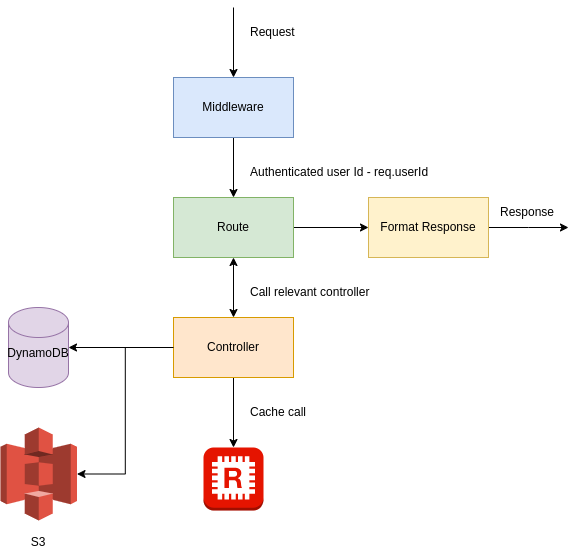

The diagram above was exported from draw.io. Its source (the exported page's mxGraphModel, read from the mxfile embedded in the PNG):
<mxGraphModel dx="1426" dy="791" grid="1" gridSize="10" guides="1" tooltips="1" connect="1" arrows="1" fold="1" page="1" pageScale="1" pageWidth="850" pageHeight="1100" math="0" shadow="0">
  <root>
    <mxCell id="0" />
    <mxCell id="1" parent="0" />
    <mxCell id="vIwPT48-OApZG4FvYYve-13" style="edgeStyle=orthogonalEdgeStyle;rounded=0;orthogonalLoop=1;jettySize=auto;html=1;exitX=0.5;exitY=1;exitDx=0;exitDy=0;" edge="1" parent="1" source="vIwPT48-OApZG4FvYYve-1" target="vIwPT48-OApZG4FvYYve-2">
      <mxGeometry relative="1" as="geometry" />
    </mxCell>
    <mxCell id="vIwPT48-OApZG4FvYYve-21" style="edgeStyle=orthogonalEdgeStyle;rounded=0;orthogonalLoop=1;jettySize=auto;html=1;exitX=0.5;exitY=0;exitDx=0;exitDy=0;endArrow=none;startFill=1;startArrow=classic;" edge="1" parent="1" source="vIwPT48-OApZG4FvYYve-1">
      <mxGeometry relative="1" as="geometry">
        <mxPoint x="425" y="90" as="targetPoint" />
      </mxGeometry>
    </mxCell>
    <mxCell id="vIwPT48-OApZG4FvYYve-1" value="Middleware" style="rounded=0;whiteSpace=wrap;html=1;fillColor=#dae8fc;strokeColor=#6c8ebf;" vertex="1" parent="1">
      <mxGeometry x="365" y="160" width="120" height="60" as="geometry" />
    </mxCell>
    <mxCell id="vIwPT48-OApZG4FvYYve-14" style="edgeStyle=orthogonalEdgeStyle;rounded=0;orthogonalLoop=1;jettySize=auto;html=1;exitX=0.5;exitY=1;exitDx=0;exitDy=0;startArrow=classic;startFill=1;" edge="1" parent="1" source="vIwPT48-OApZG4FvYYve-2" target="vIwPT48-OApZG4FvYYve-3">
      <mxGeometry relative="1" as="geometry" />
    </mxCell>
    <mxCell id="vIwPT48-OApZG4FvYYve-19" style="edgeStyle=orthogonalEdgeStyle;rounded=0;orthogonalLoop=1;jettySize=auto;html=1;exitX=1;exitY=0.5;exitDx=0;exitDy=0;entryX=0;entryY=0.5;entryDx=0;entryDy=0;" edge="1" parent="1" source="vIwPT48-OApZG4FvYYve-2" target="vIwPT48-OApZG4FvYYve-18">
      <mxGeometry relative="1" as="geometry" />
    </mxCell>
    <mxCell id="vIwPT48-OApZG4FvYYve-2" value="Route" style="rounded=0;whiteSpace=wrap;html=1;fillColor=#d5e8d4;strokeColor=#82b366;" vertex="1" parent="1">
      <mxGeometry x="365" y="280" width="120" height="60" as="geometry" />
    </mxCell>
    <mxCell id="vIwPT48-OApZG4FvYYve-7" style="edgeStyle=orthogonalEdgeStyle;rounded=0;orthogonalLoop=1;jettySize=auto;html=1;exitX=0;exitY=0.5;exitDx=0;exitDy=0;" edge="1" parent="1" source="vIwPT48-OApZG4FvYYve-3" target="vIwPT48-OApZG4FvYYve-4">
      <mxGeometry relative="1" as="geometry" />
    </mxCell>
    <mxCell id="vIwPT48-OApZG4FvYYve-9" style="edgeStyle=orthogonalEdgeStyle;rounded=0;orthogonalLoop=1;jettySize=auto;html=1;exitX=0.5;exitY=1;exitDx=0;exitDy=0;" edge="1" parent="1" source="vIwPT48-OApZG4FvYYve-3" target="vIwPT48-OApZG4FvYYve-6">
      <mxGeometry relative="1" as="geometry" />
    </mxCell>
    <mxCell id="vIwPT48-OApZG4FvYYve-3" value="Controller" style="rounded=0;whiteSpace=wrap;html=1;fillColor=#ffe6cc;strokeColor=#d79b00;" vertex="1" parent="1">
      <mxGeometry x="365" y="400" width="120" height="60" as="geometry" />
    </mxCell>
    <mxCell id="vIwPT48-OApZG4FvYYve-4" value="DynamoDB&lt;div&gt;&lt;br&gt;&lt;/div&gt;" style="shape=cylinder3;whiteSpace=wrap;html=1;boundedLbl=1;backgroundOutline=1;size=15;fillColor=#e1d5e7;strokeColor=#9673a6;" vertex="1" parent="1">
      <mxGeometry x="200" y="390" width="60" height="80" as="geometry" />
    </mxCell>
    <mxCell id="vIwPT48-OApZG4FvYYve-5" value="" style="outlineConnect=0;dashed=0;verticalLabelPosition=bottom;verticalAlign=top;align=center;html=1;shape=mxgraph.aws3.s3;fillColor=#E05243;gradientColor=none;" vertex="1" parent="1">
      <mxGeometry x="192" y="510" width="76.5" height="93" as="geometry" />
    </mxCell>
    <mxCell id="vIwPT48-OApZG4FvYYve-6" value="" style="outlineConnect=0;dashed=0;verticalLabelPosition=bottom;verticalAlign=top;align=center;html=1;shape=mxgraph.aws3.redis;fillColor=#e51400;strokeColor=#B20000;fontColor=#ffffff;" vertex="1" parent="1">
      <mxGeometry x="395" y="530" width="60" height="63" as="geometry" />
    </mxCell>
    <mxCell id="vIwPT48-OApZG4FvYYve-8" style="edgeStyle=orthogonalEdgeStyle;rounded=0;orthogonalLoop=1;jettySize=auto;html=1;entryX=1;entryY=0.5;entryDx=0;entryDy=0;entryPerimeter=0;" edge="1" parent="1" source="vIwPT48-OApZG4FvYYve-3" target="vIwPT48-OApZG4FvYYve-5">
      <mxGeometry relative="1" as="geometry" />
    </mxCell>
    <mxCell id="vIwPT48-OApZG4FvYYve-15" value="Authenticated user Id - req.userId" style="text;html=1;align=left;verticalAlign=middle;whiteSpace=wrap;rounded=0;" vertex="1" parent="1">
      <mxGeometry x="440" y="240" width="240" height="30" as="geometry" />
    </mxCell>
    <mxCell id="vIwPT48-OApZG4FvYYve-16" value="Call relevant controller" style="text;html=1;align=left;verticalAlign=middle;whiteSpace=wrap;rounded=0;" vertex="1" parent="1">
      <mxGeometry x="440" y="360" width="240" height="30" as="geometry" />
    </mxCell>
    <mxCell id="vIwPT48-OApZG4FvYYve-17" value="Cache call" style="text;html=1;align=left;verticalAlign=middle;whiteSpace=wrap;rounded=0;" vertex="1" parent="1">
      <mxGeometry x="440" y="480" width="240" height="30" as="geometry" />
    </mxCell>
    <mxCell id="vIwPT48-OApZG4FvYYve-20" style="edgeStyle=orthogonalEdgeStyle;rounded=0;orthogonalLoop=1;jettySize=auto;html=1;" edge="1" parent="1" source="vIwPT48-OApZG4FvYYve-18">
      <mxGeometry relative="1" as="geometry">
        <mxPoint x="760" y="310" as="targetPoint" />
      </mxGeometry>
    </mxCell>
    <mxCell id="vIwPT48-OApZG4FvYYve-18" value="Format Response" style="rounded=0;whiteSpace=wrap;html=1;fillColor=#fff2cc;strokeColor=#d6b656;" vertex="1" parent="1">
      <mxGeometry x="560" y="280" width="120" height="60" as="geometry" />
    </mxCell>
    <mxCell id="vIwPT48-OApZG4FvYYve-22" value="Request" style="text;html=1;align=left;verticalAlign=middle;whiteSpace=wrap;rounded=0;" vertex="1" parent="1">
      <mxGeometry x="440" y="100" width="240" height="30" as="geometry" />
    </mxCell>
    <mxCell id="vIwPT48-OApZG4FvYYve-23" value="Response" style="text;html=1;align=left;verticalAlign=middle;whiteSpace=wrap;rounded=0;" vertex="1" parent="1">
      <mxGeometry x="690" y="280" width="70" height="30" as="geometry" />
    </mxCell>
    <mxCell id="vIwPT48-OApZG4FvYYve-24" value="S3" style="text;html=1;align=center;verticalAlign=middle;whiteSpace=wrap;rounded=0;" vertex="1" parent="1">
      <mxGeometry x="195" y="610" width="70" height="30" as="geometry" />
    </mxCell>
  </root>
</mxGraphModel>